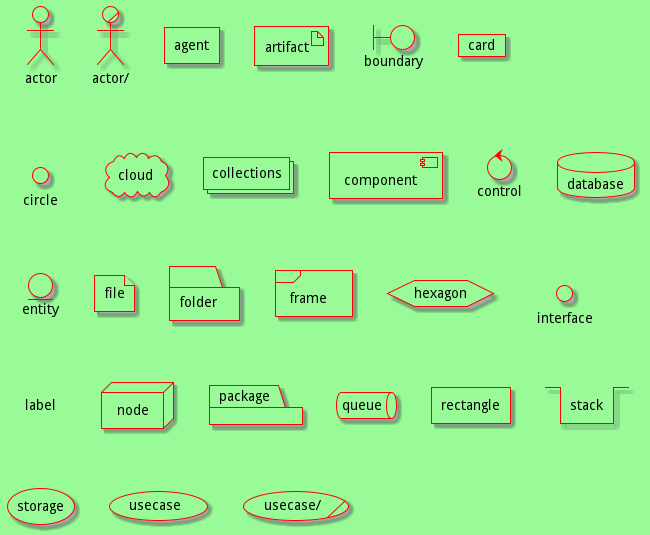

The diagram above was rendered by PlantUML. Its source (embedded in the PNG):
@startuml
<style>
componentDiagram {
  BackGroundColor palegreen
  LineThickness 1
  LineColor red
}
</style>
actor actor
actor/ "actor/"
agent agent
artifact artifact
boundary boundary
card card
circle circle
cloud cloud
collections collections
component component
control control
database database
entity entity
file file
folder folder
frame frame
hexagon hexagon
interface interface
label label
node node
package package
queue queue
rectangle rectangle
stack stack
storage storage
usecase usecase
usecase/ "usecase/"
@enduml